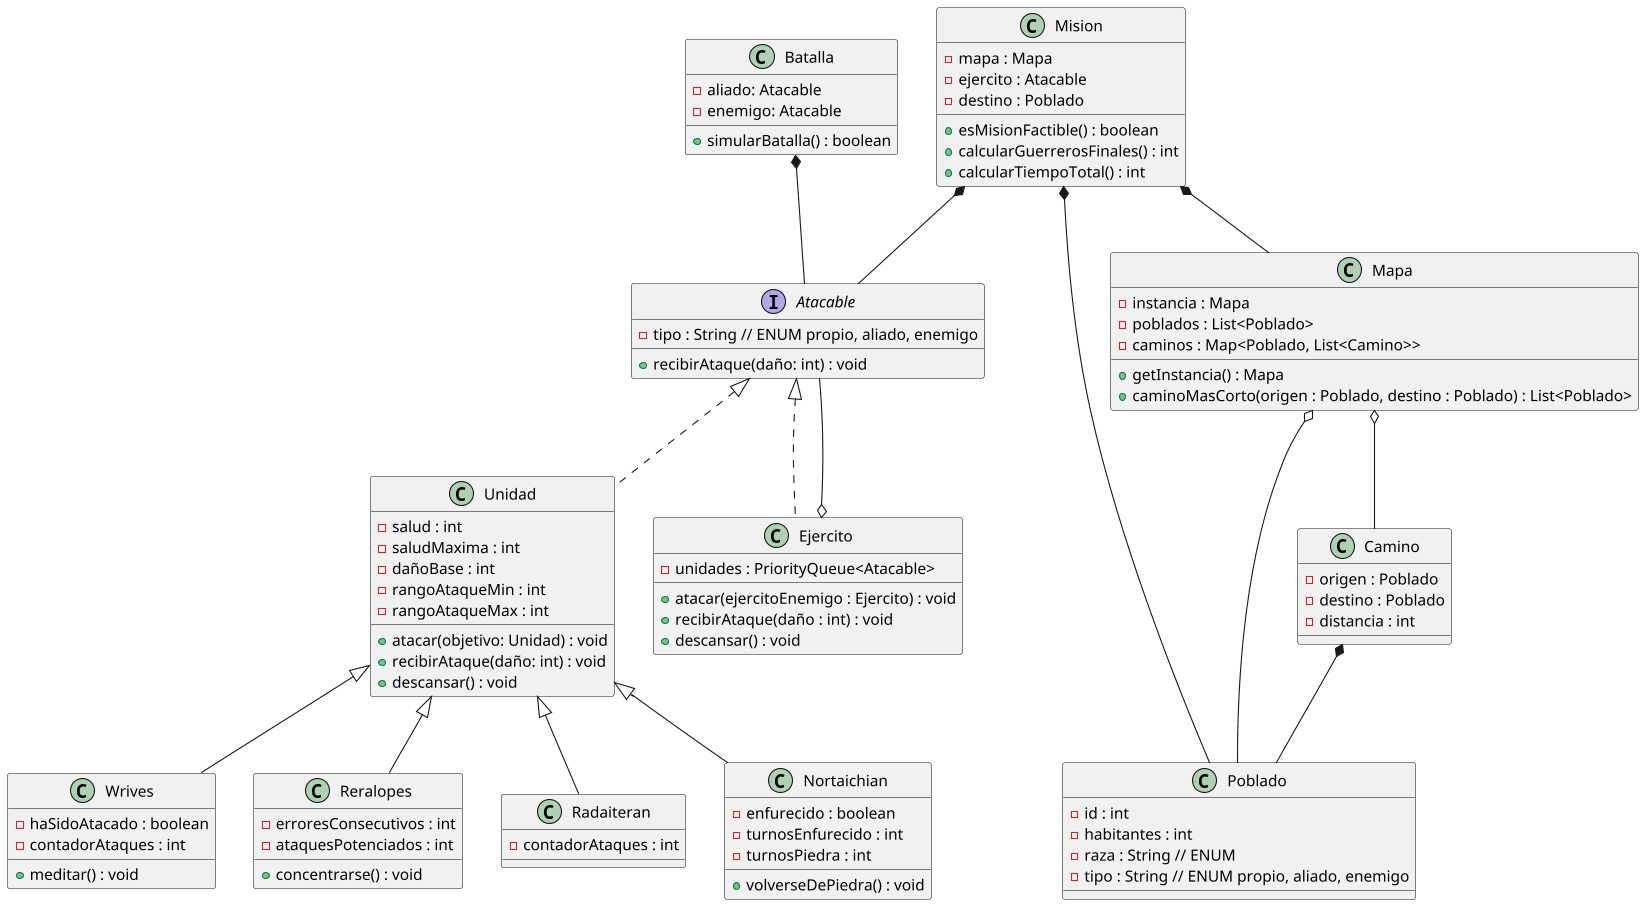

The diagram above was rendered by PlantUML. Its source (embedded in the PNG):
@startuml
class Unidad implements Atacable {
    - salud : int
    - saludMaxima : int
    - dañoBase : int
    - rangoAtaqueMin : int
    - rangoAtaqueMax : int
    + atacar(objetivo: Unidad) : void
    + recibirAtaque(daño: int) : void
    + descansar() : void
}

class Wrives extends Unidad {
    - haSidoAtacado : boolean
    - contadorAtaques : int
    + meditar() : void
}

class Reralopes extends Unidad {
    - erroresConsecutivos : int
    - ataquesPotenciados : int
    + concentrarse() : void
}

class Radaiteran extends Unidad {
    - contadorAtaques : int
}

class Nortaichian extends Unidad {
    - enfurecido : boolean
    - turnosEnfurecido : int
    - turnosPiedra : int
    + volverseDePiedra() : void
}

interface Atacable {
    - tipo : String // ENUM propio, aliado, enemigo
    + recibirAtaque(daño: int) : void
}

 class Ejercito implements Atacable {
    - unidades : PriorityQueue<Atacable>
    + atacar(ejercitoEnemigo : Ejercito) : void
    + recibirAtaque(daño : int) : void
    + descansar() : void
}

class Batalla {
    - aliado: Atacable
    - enemigo: Atacable
    + simularBatalla() : boolean
}

class Poblado {
    - id : int
    - habitantes : int
    - raza : String // ENUM
    - tipo : String // ENUM propio, aliado, enemigo
}

class Mapa {
    - instancia : Mapa
    - poblados : List<Poblado>
    - caminos : Map<Poblado, List<Camino>>
    + getInstancia() : Mapa
    + caminoMasCorto(origen : Poblado, destino : Poblado) : List<Poblado>
}

class Camino {
    - origen : Poblado
    - destino : Poblado
    - distancia : int
}

class Mision {
    - mapa : Mapa
    - ejercito : Atacable
    - destino : Poblado
    + esMisionFactible() : boolean
    + calcularGuerrerosFinales() : int
    + calcularTiempoTotal() : int
}

Batalla *-- Atacable

Mapa o-- Poblado
Mapa o-- Camino
Ejercito o-- Atacable

Camino *-- Poblado

Mision *-- Mapa
Mision *-- Atacable
Mision *-- Poblado

@enduml